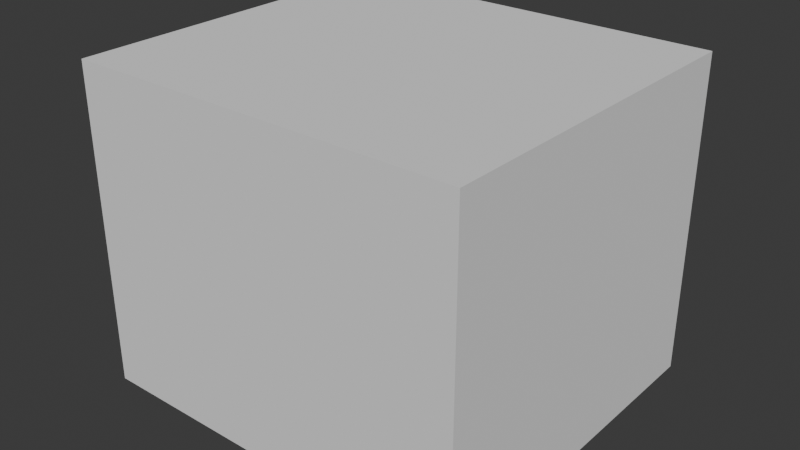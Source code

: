 # Source: rock_02.blend  (saved by Blender 4.4.32; exported with 4.5.12 LTS)
import bpy
from mathutils import Matrix  # noqa: F401  (used for matrix-valued properties, if any)

bpy.ops.wm.read_factory_settings(use_empty=True)
scene = bpy.context.scene
scene.name = 'Scene'

# ---- collections
col_rock_02 = bpy.data.collections.new('rock_02'); scene.collection.children.link(col_rock_02)
col_rock_02_001 = bpy.data.collections.new('rock_02.001'); col_rock_02.children.link(col_rock_02_001)

# ---- materials (node trees are filled in below, after node groups)
mat_rock_3_4 = bpy.data.materials.new('rock_3_4')

# ---- material node trees

# ---- world
world_world = bpy.data.worlds.new('World'); scene.world = world_world
world_world.use_nodes = True; world_world.node_tree.nodes.clear()
_N = world_world.node_tree.nodes; _L = world_world.node_tree.links
n0 = _N.new('ShaderNodeOutputWorld'); n0.name = 'World Output'; n0.location = (300, 300)
n1 = _N.new('ShaderNodeBackground'); n1.name = 'Background'; n1.location = (10, 300)
n1.inputs[0].default_value = (0.05088, 0.05088, 0.05088, 1.0)
_L.new(n1.outputs[0], n0.inputs[0])
n0.is_active_output = True
world_world.color = (0.05088, 0.05088, 0.05088)
world_world.sun_shadow_jitter_overblur = 0.0

# ---- meshes
me_cube = bpy.data.meshes.new('Cube')
me_cube.from_pydata([(-1.0, -1.0, -1.0), (-1.0, -1.0, 1.0), (-1.0, 1.0, -1.0), (-1.0, 1.0, 1.0), (1.0, -1.0, -1.0), (1.0, -1.0, 1.0), (1.0, 1.0, -1.0), (1.0, 1.0, 1.0)], [], [(0, 1, 3, 2), (2, 3, 7, 6), (6, 7, 5, 4), (4, 5, 1, 0), (2, 6, 4, 0), (7, 3, 1, 5)])
_uv = me_cube.uv_layers.new(name='UVMap')
_uv.uv.foreach_set('vector', [0.375, 0.0, 0.625, 0.0, 0.625, 0.25, 0.375, 0.25, 0.375, 0.25, 0.625, 0.25, 0.625, 0.5, 0.375, 0.5, 0.375, 0.5, 0.625, 0.5, 0.625, 0.75, 0.375, 0.75, 0.375, 0.75, 0.625, 0.75, 0.625, 1.0, 0.375, 1.0, 0.125, 0.5, 0.375, 0.5, 0.375, 0.75, 0.125, 0.75, 0.625, 0.5, 0.875, 0.5, 0.875, 0.75, 0.625, 0.75])
me_cube.update()
me_rock_3 = bpy.data.meshes.new('Rock_3')
me_rock_3.from_pydata([], [], [])
me_rock_3.materials.append(None)
me_rock_3.update()

# ---- objects
ob_collision = bpy.data.objects.new('COLLISION', me_cube)
ob_rock_3 = bpy.data.objects.new('Rock_3', me_rock_3)

# ---- transforms, parenting, visibility, modifiers, constraints
ob_collision.location = (0.0, 0.0, 1.898)
ob_collision.scale = (2.331, 2.098, 1.899)
ob_collision.display_type = 'BOUNDS'
ob_collision.display_bounds_type = 'CYLINDER'
ob_rock_3.location = (0.0, 0.0, 0.0)
ob_rock_3.scale = (0.01, 0.01, 0.01)
ob_rock_3.color = (0.8, 0.8, 0.8, 1.0)
ob_rock_3.material_slots[0].link = 'OBJECT'; ob_rock_3.material_slots[0].material = mat_rock_3_4

# ---- collection membership
col_rock_02.objects.link(ob_collision)
col_rock_02_001.objects.link(ob_rock_3)

# ---- scene / render settings (as saved in the file)
scene.frame_start = 1; scene.frame_end = 250; scene.frame_set(1)
scene.render.engine = 'BLENDER_EEVEE_NEXT'
bpy.context.view_layer.update()

# ---- added for rendering (the .blend has no active camera and no usable light): camera, sun
cam_auto = bpy.data.cameras.new('AutoCamera')
cam_auto.lens = 50.0
cam_auto.sensor_width = 36.0
cam_auto.clip_end = 1000.0
ob_auto_camera = bpy.data.objects.new('AutoCamera', cam_auto)
scene.collection.objects.link(ob_auto_camera)
ob_auto_camera.location = (6.78319, -8.13983, 7.32447)
ob_auto_camera.rotation_euler = (1.09748, -7.21219e-08, 0.694738)
scene.camera = ob_auto_camera
light_auto_sun = bpy.data.lights.new('AutoSun', 'SUN')
light_auto_sun.energy = 3.0
light_auto_sun.angle = 0.0523599
ob_auto_sun = bpy.data.objects.new('AutoSun', light_auto_sun)
scene.collection.objects.link(ob_auto_sun)
ob_auto_sun.rotation_euler = (0.872665, 0.174533, 0.523599)
bpy.context.view_layer.update()

